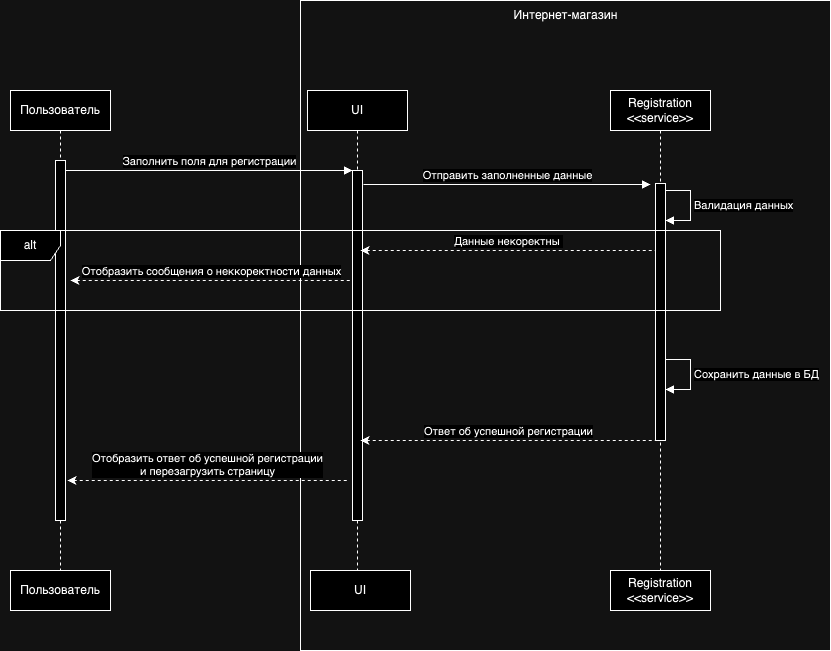

The diagram above was exported from draw.io. Its source (the exported page's mxGraphModel, read from the mxfile embedded in the PNG):
<mxGraphModel dx="1193" dy="1903" grid="1" gridSize="10" guides="1" tooltips="1" connect="1" arrows="1" fold="1" page="1" pageScale="1" pageWidth="850" pageHeight="1100" math="0" shadow="0">
  <root>
    <mxCell id="0" />
    <mxCell id="1" parent="0" />
    <mxCell id="L0gyn7YQmpqWl5_Zmho--29" value="" style="html=1;whiteSpace=wrap;fillColor=none;" vertex="1" parent="1">
      <mxGeometry x="330" y="-50" width="530" height="650" as="geometry" />
    </mxCell>
    <mxCell id="aM9ryv3xv72pqoxQDRHE-1" value="Пользователь" style="shape=umlLifeline;perimeter=lifelinePerimeter;whiteSpace=wrap;html=1;container=0;dropTarget=0;collapsible=0;recursiveResize=0;outlineConnect=0;portConstraint=eastwest;newEdgeStyle={&quot;edgeStyle&quot;:&quot;elbowEdgeStyle&quot;,&quot;elbow&quot;:&quot;vertical&quot;,&quot;curved&quot;:0,&quot;rounded&quot;:0};" parent="1" vertex="1">
      <mxGeometry x="40" y="40" width="100" height="490" as="geometry" />
    </mxCell>
    <mxCell id="aM9ryv3xv72pqoxQDRHE-2" value="" style="html=1;points=[];perimeter=orthogonalPerimeter;outlineConnect=0;targetShapes=umlLifeline;portConstraint=eastwest;newEdgeStyle={&quot;edgeStyle&quot;:&quot;elbowEdgeStyle&quot;,&quot;elbow&quot;:&quot;vertical&quot;,&quot;curved&quot;:0,&quot;rounded&quot;:0};" parent="aM9ryv3xv72pqoxQDRHE-1" vertex="1">
      <mxGeometry x="45" y="70" width="10" height="360" as="geometry" />
    </mxCell>
    <mxCell id="aM9ryv3xv72pqoxQDRHE-5" value="UI" style="shape=umlLifeline;perimeter=lifelinePerimeter;whiteSpace=wrap;html=1;container=0;dropTarget=0;collapsible=0;recursiveResize=0;outlineConnect=0;portConstraint=eastwest;newEdgeStyle={&quot;edgeStyle&quot;:&quot;elbowEdgeStyle&quot;,&quot;elbow&quot;:&quot;vertical&quot;,&quot;curved&quot;:0,&quot;rounded&quot;:0};" parent="1" vertex="1">
      <mxGeometry x="337" y="40" width="100" height="490" as="geometry" />
    </mxCell>
    <mxCell id="aM9ryv3xv72pqoxQDRHE-6" value="" style="html=1;points=[];perimeter=orthogonalPerimeter;outlineConnect=0;targetShapes=umlLifeline;portConstraint=eastwest;newEdgeStyle={&quot;edgeStyle&quot;:&quot;elbowEdgeStyle&quot;,&quot;elbow&quot;:&quot;vertical&quot;,&quot;curved&quot;:0,&quot;rounded&quot;:0};" parent="aM9ryv3xv72pqoxQDRHE-5" vertex="1">
      <mxGeometry x="45" y="80" width="10" height="350" as="geometry" />
    </mxCell>
    <mxCell id="aM9ryv3xv72pqoxQDRHE-7" value="Заполнить поля для регистрации" style="html=1;verticalAlign=bottom;endArrow=block;edgeStyle=elbowEdgeStyle;elbow=horizontal;curved=0;rounded=0;" parent="1" source="aM9ryv3xv72pqoxQDRHE-2" target="aM9ryv3xv72pqoxQDRHE-6" edge="1">
      <mxGeometry relative="1" as="geometry">
        <mxPoint x="195" y="130" as="sourcePoint" />
        <Array as="points">
          <mxPoint x="180" y="120" />
        </Array>
      </mxGeometry>
    </mxCell>
    <mxCell id="aM9ryv3xv72pqoxQDRHE-10" value="Отобразить сообщения о неккоректности данных" style="html=1;verticalAlign=bottom;endArrow=none;endSize=8;edgeStyle=elbowEdgeStyle;elbow=vertical;curved=0;rounded=0;startArrow=classic;startFill=1;endFill=0;dashed=1;" parent="1" target="aM9ryv3xv72pqoxQDRHE-6" edge="1">
      <mxGeometry relative="1" as="geometry">
        <mxPoint x="175" y="235" as="targetPoint" />
        <Array as="points">
          <mxPoint x="180" y="230" />
        </Array>
        <mxPoint x="100" y="230" as="sourcePoint" />
      </mxGeometry>
    </mxCell>
    <mxCell id="L0gyn7YQmpqWl5_Zmho--1" value="Registration&lt;br&gt;&amp;lt;&amp;lt;service&amp;gt;&amp;gt;" style="shape=umlLifeline;perimeter=lifelinePerimeter;whiteSpace=wrap;html=1;container=0;dropTarget=0;collapsible=0;recursiveResize=0;outlineConnect=0;portConstraint=eastwest;newEdgeStyle={&quot;edgeStyle&quot;:&quot;elbowEdgeStyle&quot;,&quot;elbow&quot;:&quot;vertical&quot;,&quot;curved&quot;:0,&quot;rounded&quot;:0};" vertex="1" parent="1">
      <mxGeometry x="640" y="40" width="100" height="490" as="geometry" />
    </mxCell>
    <mxCell id="L0gyn7YQmpqWl5_Zmho--14" value="" style="html=1;points=[[0,0,0,0,5],[0,1,0,0,-5],[1,0,0,0,5],[1,1,0,0,-5]];perimeter=orthogonalPerimeter;outlineConnect=0;targetShapes=umlLifeline;portConstraint=eastwest;newEdgeStyle={&quot;curved&quot;:0,&quot;rounded&quot;:0};" vertex="1" parent="L0gyn7YQmpqWl5_Zmho--1">
      <mxGeometry x="45" y="93" width="10" height="257" as="geometry" />
    </mxCell>
    <mxCell id="L0gyn7YQmpqWl5_Zmho--15" value="Валидация данных" style="html=1;align=left;spacingLeft=2;endArrow=block;rounded=0;edgeStyle=orthogonalEdgeStyle;curved=0;rounded=0;" edge="1" target="L0gyn7YQmpqWl5_Zmho--14" parent="L0gyn7YQmpqWl5_Zmho--1" source="L0gyn7YQmpqWl5_Zmho--14">
      <mxGeometry relative="1" as="geometry">
        <mxPoint x="50" y="70" as="sourcePoint" />
        <Array as="points">
          <mxPoint x="80" y="100" />
          <mxPoint x="80" y="130" />
        </Array>
        <mxPoint as="offset" />
      </mxGeometry>
    </mxCell>
    <mxCell id="L0gyn7YQmpqWl5_Zmho--5" value="Интернет-магазин" style="text;html=1;align=center;verticalAlign=middle;resizable=0;points=[];autosize=1;strokeColor=none;fillColor=none;" vertex="1" parent="1">
      <mxGeometry x="530.0025" y="-50" width="130" height="30" as="geometry" />
    </mxCell>
    <mxCell id="L0gyn7YQmpqWl5_Zmho--7" value="Отправить заполненные данные" style="html=1;verticalAlign=bottom;endArrow=block;edgeStyle=elbowEdgeStyle;elbow=horizontal;curved=0;rounded=0;" edge="1" parent="1">
      <mxGeometry x="0.0035" relative="1" as="geometry">
        <mxPoint x="393" y="134" as="sourcePoint" />
        <Array as="points">
          <mxPoint x="478" y="134" />
        </Array>
        <mxPoint x="680" y="134" as="targetPoint" />
        <mxPoint as="offset" />
      </mxGeometry>
    </mxCell>
    <mxCell id="L0gyn7YQmpqWl5_Zmho--19" value="Сохранить данные в БД" style="html=1;align=left;spacingLeft=2;endArrow=block;rounded=0;edgeStyle=orthogonalEdgeStyle;curved=0;rounded=0;" edge="1" parent="1">
      <mxGeometry relative="1" as="geometry">
        <mxPoint x="695" y="309" as="sourcePoint" />
        <Array as="points">
          <mxPoint x="720" y="309" />
          <mxPoint x="720" y="339" />
        </Array>
        <mxPoint x="695" y="339" as="targetPoint" />
        <mxPoint as="offset" />
      </mxGeometry>
    </mxCell>
    <mxCell id="L0gyn7YQmpqWl5_Zmho--20" value="Данные некоректны&amp;nbsp;" style="html=1;verticalAlign=bottom;endArrow=none;edgeStyle=elbowEdgeStyle;elbow=horizontal;curved=0;rounded=0;startArrow=classic;startFill=1;endFill=0;dashed=1;" edge="1" parent="1" target="L0gyn7YQmpqWl5_Zmho--14">
      <mxGeometry x="0.0035" relative="1" as="geometry">
        <mxPoint x="390" y="200" as="sourcePoint" />
        <Array as="points">
          <mxPoint x="475" y="200" />
        </Array>
        <mxPoint x="677" y="200" as="targetPoint" />
        <mxPoint as="offset" />
      </mxGeometry>
    </mxCell>
    <mxCell id="L0gyn7YQmpqWl5_Zmho--23" value="alt" style="shape=umlFrame;whiteSpace=wrap;html=1;pointerEvents=0;" vertex="1" parent="1">
      <mxGeometry x="30" y="180" width="720" height="80" as="geometry" />
    </mxCell>
    <mxCell id="L0gyn7YQmpqWl5_Zmho--24" value="Ответ об успешной регистрации" style="html=1;verticalAlign=bottom;endArrow=none;edgeStyle=elbowEdgeStyle;elbow=horizontal;curved=0;rounded=0;startArrow=classic;startFill=1;endFill=0;dashed=1;" edge="1" parent="1">
      <mxGeometry x="0.0035" relative="1" as="geometry">
        <mxPoint x="390" y="390" as="sourcePoint" />
        <Array as="points">
          <mxPoint x="475" y="390" />
        </Array>
        <mxPoint x="685" y="390" as="targetPoint" />
        <mxPoint as="offset" />
      </mxGeometry>
    </mxCell>
    <mxCell id="L0gyn7YQmpqWl5_Zmho--25" value="Отобразить ответ об успешной регистрации &lt;br&gt;и перезагрузить страницу" style="html=1;verticalAlign=bottom;endArrow=none;edgeStyle=elbowEdgeStyle;elbow=horizontal;curved=0;rounded=0;startArrow=classic;startFill=1;endFill=0;dashed=1;" edge="1" parent="1">
      <mxGeometry x="0.0035" relative="1" as="geometry">
        <mxPoint x="97" y="430" as="sourcePoint" />
        <Array as="points">
          <mxPoint x="172" y="430" />
        </Array>
        <mxPoint x="377" y="430" as="targetPoint" />
        <mxPoint as="offset" />
      </mxGeometry>
    </mxCell>
    <mxCell id="L0gyn7YQmpqWl5_Zmho--26" value="Пользователь" style="html=1;whiteSpace=wrap;" vertex="1" parent="1">
      <mxGeometry x="40" y="520" width="100" height="40" as="geometry" />
    </mxCell>
    <mxCell id="L0gyn7YQmpqWl5_Zmho--27" value="UI" style="html=1;whiteSpace=wrap;" vertex="1" parent="1">
      <mxGeometry x="340" y="520" width="100" height="40" as="geometry" />
    </mxCell>
    <mxCell id="L0gyn7YQmpqWl5_Zmho--28" value="Registration&lt;br style=&quot;border-color: var(--border-color);&quot;&gt;&amp;lt;&amp;lt;service&amp;gt;&amp;gt;" style="html=1;whiteSpace=wrap;" vertex="1" parent="1">
      <mxGeometry x="640" y="520" width="100" height="40" as="geometry" />
    </mxCell>
  </root>
</mxGraphModel>